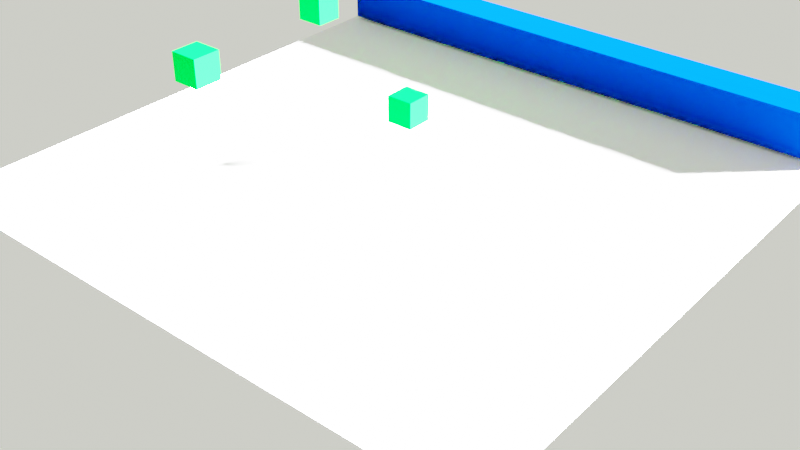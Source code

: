 # Source: long.blend  (saved by Blender 3.2.14; exported with 4.5.12 LTS)
import bpy
from mathutils import Matrix  # noqa: F401  (used for matrix-valued properties, if any)

bpy.ops.wm.read_factory_settings(use_empty=True)
scene = bpy.context.scene
scene.name = 'Scene'

# ---- collections
col_collection = bpy.data.collections.new('Collection'); scene.collection.children.link(col_collection)

# ---- materials (node trees are filled in below, after node groups)
mat_material = bpy.data.materials.new('Material')
mat_material.alpha_threshold = 0.0
mat_material.line_color = (0.0, 0.0, 0.0, 1.0)
mat_material_001 = bpy.data.materials.new('Material.001')

# ---- material node trees
mat_material.use_nodes = True; mat_material.node_tree.nodes.clear()
_N = mat_material.node_tree.nodes; _L = mat_material.node_tree.links
n0 = _N.new('ShaderNodeOutputMaterial'); n0.name = 'Material Output'; n0.location = (300, 300)
n1 = _N.new('ShaderNodeBsdfDiffuse'); n1.name = 'Diffuse BSDF'; n1.location = (10, 300)
n1.inputs[0].default_value = (0.0, 0.003779, 0.07564, 1.0)
n1.inputs[1].default_value = 0.4
_L.new(n1.outputs[0], n0.inputs[0])
n0.is_active_output = True
mat_material_001.use_nodes = True; mat_material_001.node_tree.nodes.clear()
_N = mat_material_001.node_tree.nodes; _L = mat_material_001.node_tree.links
n0 = _N.new('ShaderNodeOutputMaterial'); n0.name = 'Material Output'; n0.location = (300, 300)
n1 = _N.new('ShaderNodeBsdfDiffuse'); n1.name = 'Diffuse BSDF'; n1.location = (10, 300)
n1.inputs[0].default_value = (0.0, 0.1156, 0.003484, 1.0)
n1.inputs[1].default_value = 0.5
_L.new(n1.outputs[0], n0.inputs[0])
n0.is_active_output = True

# ---- world
world_world = bpy.data.worlds.new('World'); scene.world = world_world
world_world.use_nodes = True; world_world.node_tree.nodes.clear()
_N = world_world.node_tree.nodes; _L = world_world.node_tree.links
n0 = _N.new('ShaderNodeOutputWorld'); n0.name = 'World Output'; n0.location = (300, 300)
n1 = _N.new('ShaderNodeBackground'); n1.name = 'Background'; n1.location = (10, 300)
n1.inputs[0].default_value = (0.9749, 1.0, 0.8388, 1.0)
_L.new(n1.outputs[0], n0.inputs[0])
n0.is_active_output = True
world_world.color = (0.05088, 0.05088, 0.05088)
world_world.use_sun_shadow = False
world_world.sun_shadow_jitter_overblur = 0.0

# ---- cameras
cam_camera = bpy.data.cameras.new('Camera')
cam_camera.clip_end = 100.0
cam_camera.ortho_scale = 7.314

# ---- lights
light_light = bpy.data.lights.new('Light', 'SUN')
light_light.transmission_factor = 0.0
light_light.angle = 0.1993
light_light.energy = 1000.0
light_light.shadow_soft_size = 0.1
light_light.shadow_cascade_max_distance = 1000.0
light_light.use_nodes = True; light_light.node_tree.nodes.clear()
_N = light_light.node_tree.nodes; _L = light_light.node_tree.links
n0 = _N.new('ShaderNodeEmission'); n0.name = 'Emission'; n0.location = (10, 300)
n0.inputs[1].default_value = 2.6
n1 = _N.new('ShaderNodeOutputLight'); n1.name = 'Light Output'; n1.location = (300, 300)
_L.new(n0.outputs[0], n1.inputs[0])
n1.is_active_output = True

# ---- meshes
me_cube = bpy.data.meshes.new('Cube')
me_cube.from_pydata([(1.0, 1.0, 1.0), (1.0, 1.0, -1.0), (1.0, -1.0, 1.0), (1.0, -1.0, -1.0), (-1.0, 1.0, 1.0), (-1.0, 1.0, -1.0), (-1.0, -1.0, 1.0), (-1.0, -1.0, -1.0)], [], [(0, 4, 6, 2), (3, 2, 6, 7), (7, 6, 4, 5), (5, 1, 3, 7), (1, 0, 2, 3), (5, 4, 0, 1)])
_uv = me_cube.uv_layers.new(name='UVMap')
_uv.uv.foreach_set('vector', [0.625, 0.5, 0.875, 0.5, 0.875, 0.75, 0.625, 0.75, 0.375, 0.75, 0.625, 0.75, 0.625, 1.0, 0.375, 1.0, 0.375, 0.0, 0.625, 0.0, 0.625, 0.25, 0.375, 0.25, 0.125, 0.5, 0.375, 0.5, 0.375, 0.75, 0.125, 0.75, 0.375, 0.5, 0.625, 0.5, 0.625, 0.75, 0.375, 0.75, 0.375, 0.25, 0.625, 0.25, 0.625, 0.5, 0.375, 0.5])
me_cube.materials.append(mat_material)
me_cube.use_mirror_vertex_groups = False
me_cube.update()
me_plane = bpy.data.meshes.new('Plane')
me_plane.from_pydata([(-1.0, -1.0, 0.0), (1.0, -1.0, 0.0), (-1.0, 1.0, 0.0), (1.0, 1.0, 0.0)], [], [(0, 1, 3, 2)])
_uv = me_plane.uv_layers.new(name='UVMap')
_uv.uv.foreach_set('vector', [0.0, 0.0, 1.0, 0.0, 1.0, 1.0, 0.0, 1.0])
me_plane.update()
me_cube_001 = bpy.data.meshes.new('Cube.001')
me_cube_001.from_pydata([(-1.0, -1.0, -1.0), (-1.0, -1.0, 1.0), (-1.0, 1.0, -1.0), (-1.0, 1.0, 1.0), (1.0, -1.0, -1.0), (1.0, -1.0, 1.0), (1.0, 1.0, -1.0), (1.0, 1.0, 1.0)], [], [(0, 1, 3, 2), (2, 3, 7, 6), (6, 7, 5, 4), (4, 5, 1, 0), (2, 6, 4, 0), (7, 3, 1, 5)])
_uv = me_cube_001.uv_layers.new(name='UVMap')
_uv.uv.foreach_set('vector', [0.375, 0.0, 0.625, 0.0, 0.625, 0.25, 0.375, 0.25, 0.375, 0.25, 0.625, 0.25, 0.625, 0.5, 0.375, 0.5, 0.375, 0.5, 0.625, 0.5, 0.625, 0.75, 0.375, 0.75, 0.375, 0.75, 0.625, 0.75, 0.625, 1.0, 0.375, 1.0, 0.125, 0.5, 0.375, 0.5, 0.375, 0.75, 0.125, 0.75, 0.625, 0.5, 0.875, 0.5, 0.875, 0.75, 0.625, 0.75])
me_cube_001.materials.append(mat_material_001)
me_cube_001.update()
me_cube_004 = bpy.data.meshes.new('Cube.004')
me_cube_004.from_pydata([(-1.0, -1.0, -1.0), (-1.0, -1.0, 1.0), (-1.0, 1.0, -1.0), (-1.0, 1.0, 1.0), (1.0, -1.0, -1.0), (1.0, -1.0, 1.0), (1.0, 1.0, -1.0), (1.0, 1.0, 1.0)], [], [(0, 1, 3, 2), (2, 3, 7, 6), (6, 7, 5, 4), (4, 5, 1, 0), (2, 6, 4, 0), (7, 3, 1, 5)])
_uv = me_cube_004.uv_layers.new(name='UVMap')
_uv.uv.foreach_set('vector', [0.375, 0.0, 0.625, 0.0, 0.625, 0.25, 0.375, 0.25, 0.375, 0.25, 0.625, 0.25, 0.625, 0.5, 0.375, 0.5, 0.375, 0.5, 0.625, 0.5, 0.625, 0.75, 0.375, 0.75, 0.375, 0.75, 0.625, 0.75, 0.625, 1.0, 0.375, 1.0, 0.125, 0.5, 0.375, 0.5, 0.375, 0.75, 0.125, 0.75, 0.625, 0.5, 0.875, 0.5, 0.875, 0.75, 0.625, 0.75])
me_cube_004.materials.append(mat_material_001)
me_cube_004.update()
me_cube_010 = bpy.data.meshes.new('Cube.010')
me_cube_010.from_pydata([(-1.0, -1.0, -1.0), (-1.0, -1.0, 1.0), (-1.0, 1.0, -1.0), (-1.0, 1.0, 1.0), (1.0, -1.0, -1.0), (1.0, -1.0, 1.0), (1.0, 1.0, -1.0), (1.0, 1.0, 1.0)], [], [(0, 1, 3, 2), (2, 3, 7, 6), (6, 7, 5, 4), (4, 5, 1, 0), (2, 6, 4, 0), (7, 3, 1, 5)])
_uv = me_cube_010.uv_layers.new(name='UVMap')
_uv.uv.foreach_set('vector', [0.375, 0.0, 0.625, 0.0, 0.625, 0.25, 0.375, 0.25, 0.375, 0.25, 0.625, 0.25, 0.625, 0.5, 0.375, 0.5, 0.375, 0.5, 0.625, 0.5, 0.625, 0.75, 0.375, 0.75, 0.375, 0.75, 0.625, 0.75, 0.625, 1.0, 0.375, 1.0, 0.125, 0.5, 0.375, 0.5, 0.375, 0.75, 0.125, 0.75, 0.625, 0.5, 0.875, 0.5, 0.875, 0.75, 0.625, 0.75])
me_cube_010.materials.append(mat_material_001)
me_cube_010.update()

# ---- objects
ob_cube = bpy.data.objects.new('Cube', me_cube)
ob_light = bpy.data.objects.new('Light', light_light)
ob_camera = bpy.data.objects.new('Camera', cam_camera)
ob_plane = bpy.data.objects.new('Plane', me_plane)
ob_cube_001 = bpy.data.objects.new('Cube.001', me_cube_001)
ob_cube_004 = bpy.data.objects.new('Cube.004', me_cube_004)
ob_cube_010 = bpy.data.objects.new('Cube.010', me_cube_010)

# ---- transforms, parenting, visibility, modifiers, constraints
ob_cube.location = (0.0, -0.007244, 1.174)
ob_cube.rotation_euler = (3.142, -0.0, 0.0)
ob_cube.scale = (-13.06, 1.0, 1.0)
ob_cube.lock_rotations_4d = False
ob_cube.empty_display_type = 'ARROWS'
ob_cube.lineart.crease_threshold = 0.0
ob_light.location = (4.076, 1.005, 5.904)
ob_light.rotation_euler = (1.083, 0.9714, 2.0)
ob_light.lock_rotations_4d = False
ob_light.empty_display_type = 'ARROWS'
ob_light.color = (0.0, 0.0, 0.0, 0.0)
ob_light.lineart.crease_threshold = 0.0
ob_camera.location = (25.53, -43.45, 22.79)
ob_camera.rotation_euler = (1.009, -1.847e-07, 0.6976)
ob_camera.lock_rotations_4d = False
ob_camera.empty_display_type = 'ARROWS'
ob_camera.color = (0.0, 0.0, 0.0, 0.0)
ob_camera.display_type = 'WIRE'
ob_camera.lineart.crease_threshold = 0.0
ob_plane.location = (0.0, -12.42, 0.0)
ob_plane.scale = (-13.36, -13.36, -13.36)
ob_cube_001.location = (-5.177, -18.74, 5.561)
ob_cube_001.scale = (0.6135, 0.6135, 0.6135)
ob_cube_004.location = (-7.601, -9.578, 4.643)
ob_cube_004.scale = (0.6135, 0.6135, 0.6135)
ob_cube_010.location = (-1.27, -10.94, 2.082)
ob_cube_010.scale = (0.6135, 0.6135, 0.6135)

# ---- collection membership
col_collection.objects.link(ob_cube)
col_collection.objects.link(ob_light)
col_collection.objects.link(ob_camera)
col_collection.objects.link(ob_plane)
col_collection.objects.link(ob_cube_001)
col_collection.objects.link(ob_cube_004)
col_collection.objects.link(ob_cube_010)

# ---- scene / render settings (as saved in the file)
scene.camera = ob_camera
scene.frame_start = 1; scene.frame_end = 200; scene.frame_set(2)
scene.render.engine = 'CYCLES'
scene.render.image_settings.file_format = 'FFMPEG'
scene.render.image_settings.color_mode = 'RGB'
scene.render.resolution_x = 1280
scene.render.resolution_y = 720
scene.cycles.sampling_pattern = 'TABULATED_SOBOL'
scene.cycles.use_light_tree = False
scene.view_settings.view_transform = 'Filmic'
bpy.context.view_layer.update()

